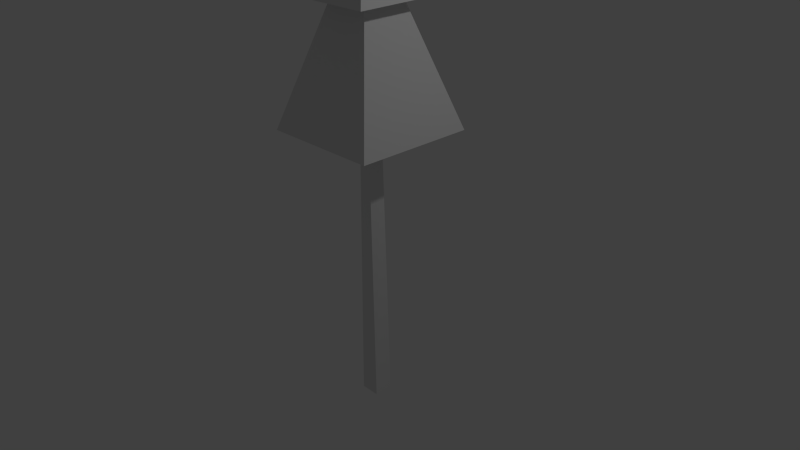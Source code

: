 # Source: Tree_pine.blend  (saved by Blender 2.76.0; exported with 4.5.12 LTS)
import bpy
from mathutils import Matrix  # noqa: F401  (used for matrix-valued properties, if any)

bpy.ops.wm.read_factory_settings(use_empty=True)
scene = bpy.context.scene
scene.name = 'Scene'

# ---- collections
col_collection_1 = bpy.data.collections.new('Collection 1'); scene.collection.children.link(col_collection_1)

# ---- materials (node trees are filled in below, after node groups)
mat_material = bpy.data.materials.new('Material')
mat_material.alpha_threshold = 0.0
mat_material.use_transparent_shadow = False
mat_material.roughness = 0.5
mat_material.line_color = (0.0, 0.0, 0.0, 1.0)

# ---- material node trees

# ---- world
world_world = bpy.data.worlds.new('World'); scene.world = world_world
world_world.color = (0.05088, 0.05088, 0.05088)
world_world.use_sun_shadow = False
world_world.sun_shadow_jitter_overblur = 0.0
world_world.cycles.sampling_method = 'MANUAL'
world_world.cycles.sample_map_resolution = 256

# ---- cameras
cam_camera = bpy.data.cameras.new('Camera')
cam_camera.clip_end = 100.0
cam_camera.lens = 35.0
cam_camera.sensor_width = 32.0
cam_camera.sensor_height = 18.0
cam_camera.ortho_scale = 7.314
cam_camera.dof.focus_distance = 0.0
cam_camera.dof.aperture_fstop = 128.0

# ---- lights
light_lamp = bpy.data.lights.new('Lamp', 'POINT')
light_lamp.transmission_factor = 0.0
light_lamp.cutoff_distance = 30.0
light_lamp.energy = 100.0
light_lamp.shadow_buffer_clip_start = 1.001
light_lamp.shadow_soft_size = 0.1
light_lamp.shadow_maximum_resolution = 0.006
light_lamp.use_absolute_resolution = True
light_lamp.cycles.use_multiple_importance_sampling = False

# ---- meshes
me_cube_002 = bpy.data.meshes.new('Cube.002')
me_cube_002.from_pydata([(-0.7966, -0.7966, -1.176), (-0.2865, -0.2865, 0.4173), (-0.7966, 0.7966, -1.176), (-0.2865, 0.2865, 0.4173), (0.7966, -0.7966, -1.176), (0.2865, -0.2865, 0.4173), (0.7966, 0.7966, -1.176), (0.2865, 0.2865, 0.4173), (-0.621, -0.6133, 0.4317), (-0.621, 0.6133, 0.4317), (0.6056, -0.6133, 0.4317), (0.6056, 0.6133, 0.4317), (-0.1778, -0.1702, 1.483), (-0.1778, 0.1701, 1.483), (0.1625, -0.1702, 1.483), (0.1625, 0.1701, 1.483), (-0.3629, -0.3553, 1.483), (-0.3629, 0.3552, 1.483), (0.3475, -0.3553, 1.483), (0.3475, 0.3552, 1.483), (-0.07862, -0.07096, 2.28), (-0.07862, 0.0709, 2.28), (0.06324, -0.07096, 2.28), (0.06324, 0.0709, 2.28)], [], [(1, 3, 2, 0), (3, 7, 6, 2), (7, 5, 4, 6), (5, 1, 0, 4), (0, 2, 6, 4), (3, 1, 8, 9), (1, 5, 10, 8), (5, 7, 11, 10), (7, 3, 9, 11), (11, 9, 13, 15), (10, 11, 15, 14), (8, 10, 14, 12), (9, 8, 12, 13), (15, 13, 17, 19), (14, 15, 19, 18), (12, 14, 18, 16), (13, 12, 16, 17), (19, 17, 21, 23), (18, 19, 23, 22), (16, 18, 22, 20), (17, 16, 20, 21), (20, 22, 23, 21)])
me_cube_002.materials.append(mat_material)
me_cube_002.use_remesh_preserve_volume = False
me_cube_002.use_remesh_preserve_attributes = False
me_cube_002.use_mirror_vertex_groups = False
me_cube_002.update()
me_cube_001 = bpy.data.meshes.new('Cube.001')
me_cube_001.from_pydata([(0.1315, 0.1315, -4.953), (0.1315, -0.1315, -4.953), (-0.1315, -0.1315, -4.953), (-0.1315, 0.1315, -4.953), (-0.08011, 0.09507, -0.7824), (0.0925, 0.09365, -0.7824), (0.06979, -0.09167, -0.7824), (-0.09425, -0.07364, -0.7824)], [], [(0, 1, 2, 3), (4, 7, 6, 5), (0, 4, 5, 1), (1, 5, 6, 2), (2, 6, 7, 3), (4, 0, 3, 7)])
me_cube_001.materials.append(mat_material)
me_cube_001.use_remesh_preserve_volume = False
me_cube_001.use_remesh_preserve_attributes = False
me_cube_001.use_mirror_vertex_groups = False
me_cube_001.update()

# ---- objects
ob_cube_000 = bpy.data.objects.new('Cube.000', me_cube_002)
ob_cube_001 = bpy.data.objects.new('Cube.001', me_cube_001)
ob_lamp = bpy.data.objects.new('Lamp', light_lamp)
ob_camera = bpy.data.objects.new('Camera', cam_camera)

# ---- transforms, parenting, visibility, modifiers, constraints
ob_cube_000.location = (0.0, 0.0, 2.868)
ob_cube_000.lineart.crease_threshold = 0.0
ob_cube_001.location = (0.0, 0.0, 2.868)
ob_cube_001.lineart.crease_threshold = 0.0
ob_lamp.location = (4.076, 1.005, 5.904)
ob_lamp.rotation_euler = (0.6503, 0.05522, 1.866)
ob_lamp.lock_rotations_4d = False
ob_lamp.empty_display_type = 'ARROWS'
ob_lamp.color = (0.0, 0.0, 0.0, 0.0)
ob_lamp.lineart.crease_threshold = 0.0
ob_camera.location = (7.481, -6.508, 5.344)
ob_camera.rotation_euler = (1.109, 0.01082, 0.8149)
ob_camera.lock_rotations_4d = False
ob_camera.empty_display_type = 'ARROWS'
ob_camera.color = (0.0, 0.0, 0.0, 0.0)
ob_camera.display_type = 'WIRE'
ob_camera.lineart.crease_threshold = 0.0

# ---- collection membership
col_collection_1.objects.link(ob_cube_000)
col_collection_1.objects.link(ob_cube_001)
col_collection_1.objects.link(ob_lamp)
col_collection_1.objects.link(ob_camera)

# ---- scene / render settings (as saved in the file)
scene.camera = ob_camera
scene.frame_start = 1; scene.frame_end = 250; scene.frame_set(1)
scene.render.engine = 'BLENDER_EEVEE_NEXT'
scene.render.resolution_percentage = 50
scene.render.dither_intensity = 0.0
scene.cycles.use_denoising = False
scene.cycles.samples = 10
scene.cycles.sampling_pattern = 'TABULATED_SOBOL'
scene.cycles.light_sampling_threshold = 0.0
scene.cycles.use_adaptive_sampling = False
scene.cycles.use_light_tree = False
scene.cycles.blur_glossy = 0.0
scene.cycles.pixel_filter_type = 'GAUSSIAN'
scene.cycles.sample_clamp_indirect = 0.0
scene.view_settings.view_transform = 'Standard'
bpy.context.view_layer.update()
